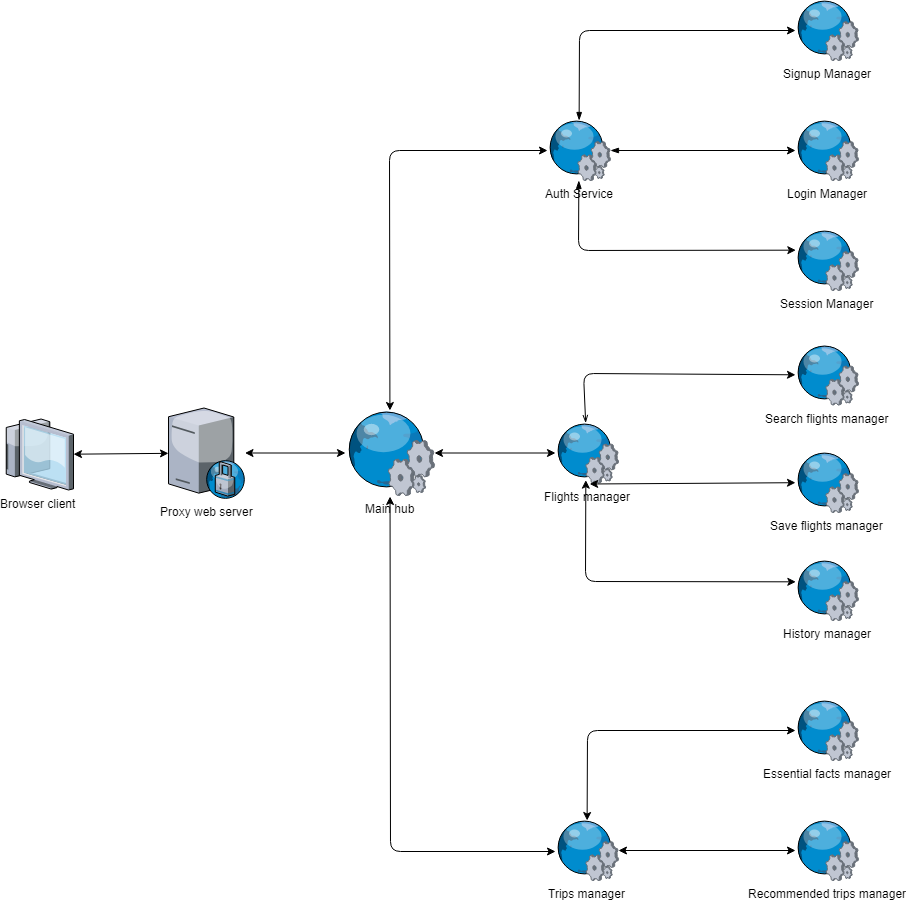

The diagram above was exported from draw.io. Its source (the exported page's mxGraphModel, read from the mxfile embedded in the PNG):
<mxGraphModel dx="1683" dy="2127" grid="1" gridSize="10" guides="1" tooltips="1" connect="1" arrows="1" fold="1" page="1" pageScale="1.5" pageWidth="1169" pageHeight="826" background="none" math="0" shadow="0">
  <root>
    <mxCell id="0" style=";html=1;" />
    <mxCell id="1" style=";html=1;" parent="0" />
    <mxCell id="Yy4c6whMK2N1YByl0JNI-1" value="Proxy web server" style="verticalLabelPosition=bottom;aspect=fixed;html=1;verticalAlign=top;strokeColor=none;align=center;outlineConnect=0;shape=mxgraph.citrix.proxy_server;" vertex="1" parent="1">
      <mxGeometry x="583" y="357.5" width="76.5" height="90" as="geometry" />
    </mxCell>
    <mxCell id="Yy4c6whMK2N1YByl0JNI-2" value="Main hub&lt;br&gt;" style="verticalLabelPosition=bottom;aspect=fixed;html=1;verticalAlign=top;strokeColor=none;align=center;outlineConnect=0;shape=mxgraph.citrix.web_service;" vertex="1" parent="1">
      <mxGeometry x="760" y="360" width="89" height="85" as="geometry" />
    </mxCell>
    <mxCell id="Yy4c6whMK2N1YByl0JNI-4" value="Browser client" style="verticalLabelPosition=bottom;aspect=fixed;html=1;verticalAlign=top;strokeColor=none;align=center;outlineConnect=0;shape=mxgraph.citrix.thin_client;" vertex="1" parent="1">
      <mxGeometry x="417" y="368.5" width="71" height="71" as="geometry" />
    </mxCell>
    <mxCell id="Yy4c6whMK2N1YByl0JNI-5" value="" style="endArrow=classic;startArrow=classic;html=1;" edge="1" parent="1" source="Yy4c6whMK2N1YByl0JNI-4" target="Yy4c6whMK2N1YByl0JNI-1">
      <mxGeometry width="50" height="50" relative="1" as="geometry">
        <mxPoint x="390" y="530" as="sourcePoint" />
        <mxPoint x="500" y="430" as="targetPoint" />
      </mxGeometry>
    </mxCell>
    <mxCell id="Yy4c6whMK2N1YByl0JNI-6" value="" style="endArrow=classic;startArrow=classic;html=1;" edge="1" parent="1" source="Yy4c6whMK2N1YByl0JNI-1" target="Yy4c6whMK2N1YByl0JNI-2">
      <mxGeometry width="50" height="50" relative="1" as="geometry">
        <mxPoint x="390" y="540" as="sourcePoint" />
        <mxPoint x="440" y="490" as="targetPoint" />
      </mxGeometry>
    </mxCell>
    <mxCell id="Yy4c6whMK2N1YByl0JNI-7" value="" style="endArrow=classic;startArrow=classic;html=1;" edge="1" parent="1" source="Yy4c6whMK2N1YByl0JNI-8" target="Yy4c6whMK2N1YByl0JNI-2">
      <mxGeometry width="50" height="50" relative="1" as="geometry">
        <mxPoint x="1010" y="130" as="sourcePoint" />
        <mxPoint x="440" y="490" as="targetPoint" />
        <Array as="points">
          <mxPoint x="804" y="100" />
        </Array>
      </mxGeometry>
    </mxCell>
    <mxCell id="Yy4c6whMK2N1YByl0JNI-8" value="Auth Service&lt;br&gt;" style="verticalLabelPosition=bottom;aspect=fixed;html=1;verticalAlign=top;strokeColor=none;align=center;outlineConnect=0;shape=mxgraph.citrix.web_service;" vertex="1" parent="1">
      <mxGeometry x="962" y="70" width="63" height="60" as="geometry" />
    </mxCell>
    <mxCell id="Yy4c6whMK2N1YByl0JNI-9" value="Signup Manager" style="verticalLabelPosition=bottom;aspect=fixed;html=1;verticalAlign=top;strokeColor=none;align=center;outlineConnect=0;shape=mxgraph.citrix.web_service;" vertex="1" parent="1">
      <mxGeometry x="1210" y="-50" width="63" height="60" as="geometry" />
    </mxCell>
    <mxCell id="Yy4c6whMK2N1YByl0JNI-10" value="Login Manager" style="verticalLabelPosition=bottom;aspect=fixed;html=1;verticalAlign=top;strokeColor=none;align=center;outlineConnect=0;shape=mxgraph.citrix.web_service;" vertex="1" parent="1">
      <mxGeometry x="1210" y="70" width="63" height="60" as="geometry" />
    </mxCell>
    <mxCell id="Yy4c6whMK2N1YByl0JNI-11" value="Session Manager&lt;br&gt;" style="verticalLabelPosition=bottom;aspect=fixed;html=1;verticalAlign=top;strokeColor=none;align=center;outlineConnect=0;shape=mxgraph.citrix.web_service;" vertex="1" parent="1">
      <mxGeometry x="1210" y="180" width="63" height="60" as="geometry" />
    </mxCell>
    <mxCell id="Yy4c6whMK2N1YByl0JNI-12" value="" style="endArrow=classic;html=1;startArrow=blockThin;startFill=1;" edge="1" parent="1" source="Yy4c6whMK2N1YByl0JNI-8" target="Yy4c6whMK2N1YByl0JNI-9">
      <mxGeometry width="50" height="50" relative="1" as="geometry">
        <mxPoint x="390" y="620" as="sourcePoint" />
        <mxPoint x="440" y="570" as="targetPoint" />
        <Array as="points">
          <mxPoint x="994" y="-20" />
        </Array>
      </mxGeometry>
    </mxCell>
    <mxCell id="Yy4c6whMK2N1YByl0JNI-13" value="" style="endArrow=classic;html=1;startArrow=blockThin;startFill=1;" edge="1" parent="1" source="Yy4c6whMK2N1YByl0JNI-8" target="Yy4c6whMK2N1YByl0JNI-10">
      <mxGeometry width="50" height="50" relative="1" as="geometry">
        <mxPoint x="390" y="620" as="sourcePoint" />
        <mxPoint x="1210" y="155" as="targetPoint" />
      </mxGeometry>
    </mxCell>
    <mxCell id="Yy4c6whMK2N1YByl0JNI-14" value="" style="endArrow=classic;html=1;entryX=0;entryY=0.333;entryDx=0;entryDy=0;entryPerimeter=0;startArrow=blockThin;startFill=1;" edge="1" parent="1" source="Yy4c6whMK2N1YByl0JNI-8" target="Yy4c6whMK2N1YByl0JNI-11">
      <mxGeometry width="50" height="50" relative="1" as="geometry">
        <mxPoint x="1020" y="190" as="sourcePoint" />
        <mxPoint x="440" y="570" as="targetPoint" />
        <Array as="points">
          <mxPoint x="993" y="200" />
        </Array>
      </mxGeometry>
    </mxCell>
    <mxCell id="Yy4c6whMK2N1YByl0JNI-15" value="" style="endArrow=classic;startArrow=classic;html=1;" edge="1" parent="1" source="Yy4c6whMK2N1YByl0JNI-2" target="Yy4c6whMK2N1YByl0JNI-16">
      <mxGeometry width="50" height="50" relative="1" as="geometry">
        <mxPoint x="390" y="620" as="sourcePoint" />
        <mxPoint x="960" y="400" as="targetPoint" />
      </mxGeometry>
    </mxCell>
    <mxCell id="Yy4c6whMK2N1YByl0JNI-16" value="Flights manager&lt;br&gt;&lt;br&gt;" style="verticalLabelPosition=bottom;aspect=fixed;html=1;verticalAlign=top;strokeColor=none;align=center;outlineConnect=0;shape=mxgraph.citrix.web_service;" vertex="1" parent="1">
      <mxGeometry x="970" y="372.5" width="63" height="60" as="geometry" />
    </mxCell>
    <mxCell id="Yy4c6whMK2N1YByl0JNI-18" value="" style="endArrow=classic;html=1;startArrow=openThin;startFill=0;" edge="1" parent="1" source="Yy4c6whMK2N1YByl0JNI-16" target="Yy4c6whMK2N1YByl0JNI-19">
      <mxGeometry width="50" height="50" relative="1" as="geometry">
        <mxPoint x="390" y="620" as="sourcePoint" />
        <mxPoint x="1150" y="400" as="targetPoint" />
        <Array as="points">
          <mxPoint x="998" y="323" />
        </Array>
      </mxGeometry>
    </mxCell>
    <mxCell id="Yy4c6whMK2N1YByl0JNI-19" value="Search flights manager&lt;br&gt;" style="verticalLabelPosition=bottom;aspect=fixed;html=1;verticalAlign=top;strokeColor=none;align=center;outlineConnect=0;shape=mxgraph.citrix.web_service;" vertex="1" parent="1">
      <mxGeometry x="1210" y="294.5" width="63" height="60" as="geometry" />
    </mxCell>
    <mxCell id="Yy4c6whMK2N1YByl0JNI-20" value="Save flights manager&lt;br&gt;" style="verticalLabelPosition=bottom;aspect=fixed;html=1;verticalAlign=top;strokeColor=none;align=center;outlineConnect=0;shape=mxgraph.citrix.web_service;" vertex="1" parent="1">
      <mxGeometry x="1210" y="402" width="63" height="60" as="geometry" />
    </mxCell>
    <mxCell id="Yy4c6whMK2N1YByl0JNI-21" value="" style="endArrow=classic;startArrow=classic;html=1;" edge="1" parent="1" target="Yy4c6whMK2N1YByl0JNI-20">
      <mxGeometry width="50" height="50" relative="1" as="geometry">
        <mxPoint x="1004.1414342629482" y="433.5" as="sourcePoint" />
        <mxPoint x="1213" y="529.8695652173913" as="targetPoint" />
        <Array as="points" />
      </mxGeometry>
    </mxCell>
    <mxCell id="Yy4c6whMK2N1YByl0JNI-22" value="History manager&lt;br&gt;" style="verticalLabelPosition=bottom;aspect=fixed;html=1;verticalAlign=top;strokeColor=none;align=center;outlineConnect=0;shape=mxgraph.citrix.web_service;" vertex="1" parent="1">
      <mxGeometry x="1210" y="510" width="63" height="60" as="geometry" />
    </mxCell>
    <mxCell id="Yy4c6whMK2N1YByl0JNI-23" value="" style="endArrow=classic;startArrow=classic;html=1;entryX=0;entryY=0.35;entryDx=0;entryDy=0;entryPerimeter=0;exitX=0.476;exitY=0.958;exitDx=0;exitDy=0;exitPerimeter=0;" edge="1" parent="1" source="Yy4c6whMK2N1YByl0JNI-16" target="Yy4c6whMK2N1YByl0JNI-22">
      <mxGeometry width="50" height="50" relative="1" as="geometry">
        <mxPoint x="420" y="770" as="sourcePoint" />
        <mxPoint x="470" y="720" as="targetPoint" />
        <Array as="points">
          <mxPoint x="1000" y="531" />
        </Array>
      </mxGeometry>
    </mxCell>
    <mxCell id="Yy4c6whMK2N1YByl0JNI-24" value="Recommended trips manager&lt;br&gt;" style="verticalLabelPosition=bottom;aspect=fixed;html=1;verticalAlign=top;strokeColor=none;align=center;outlineConnect=0;shape=mxgraph.citrix.web_service;" vertex="1" parent="1">
      <mxGeometry x="1210" y="770" width="63" height="60" as="geometry" />
    </mxCell>
    <mxCell id="Yy4c6whMK2N1YByl0JNI-25" value="" style="endArrow=classic;startArrow=classic;html=1;" edge="1" parent="1" source="Yy4c6whMK2N1YByl0JNI-30" target="Yy4c6whMK2N1YByl0JNI-24">
      <mxGeometry width="50" height="50" relative="1" as="geometry">
        <mxPoint x="420" y="770" as="sourcePoint" />
        <mxPoint x="990" y="290" as="targetPoint" />
      </mxGeometry>
    </mxCell>
    <mxCell id="Yy4c6whMK2N1YByl0JNI-28" value="Essential facts manager&lt;br&gt;" style="verticalLabelPosition=bottom;aspect=fixed;html=1;verticalAlign=top;strokeColor=none;align=center;outlineConnect=0;shape=mxgraph.citrix.web_service;" vertex="1" parent="1">
      <mxGeometry x="1210" y="650" width="63" height="60" as="geometry" />
    </mxCell>
    <mxCell id="Yy4c6whMK2N1YByl0JNI-30" value="Trips manager" style="verticalLabelPosition=bottom;aspect=fixed;html=1;verticalAlign=top;strokeColor=none;align=center;outlineConnect=0;shape=mxgraph.citrix.web_service;" vertex="1" parent="1">
      <mxGeometry x="970" y="770" width="63" height="60" as="geometry" />
    </mxCell>
    <mxCell id="Yy4c6whMK2N1YByl0JNI-31" value="" style="endArrow=classic;startArrow=classic;html=1;" edge="1" parent="1">
      <mxGeometry width="50" height="50" relative="1" as="geometry">
        <mxPoint x="804.5534591194969" y="446" as="sourcePoint" />
        <mxPoint x="970" y="801" as="targetPoint" />
        <Array as="points">
          <mxPoint x="805" y="801" />
        </Array>
      </mxGeometry>
    </mxCell>
    <mxCell id="Yy4c6whMK2N1YByl0JNI-32" value="" style="endArrow=classic;startArrow=classic;html=1;" edge="1" parent="1" source="Yy4c6whMK2N1YByl0JNI-30" target="Yy4c6whMK2N1YByl0JNI-28">
      <mxGeometry width="50" height="50" relative="1" as="geometry">
        <mxPoint x="440" y="920" as="sourcePoint" />
        <mxPoint x="490" y="870" as="targetPoint" />
        <Array as="points">
          <mxPoint x="1002" y="680" />
        </Array>
      </mxGeometry>
    </mxCell>
  </root>
</mxGraphModel>